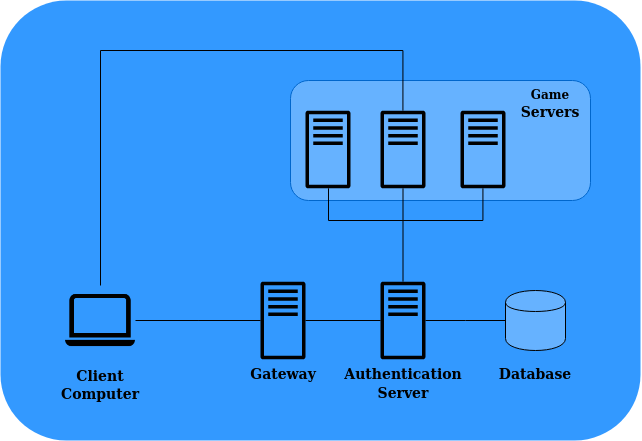

The diagram above was exported from draw.io. Its source (the exported page's mxGraphModel, read from the mxfile embedded in the PNG):
<mxGraphModel dx="2779" dy="1133" grid="1" gridSize="10" guides="1" tooltips="1" connect="1" arrows="1" fold="1" page="1" pageScale="1" pageWidth="850" pageHeight="1100" math="0" shadow="0">
  <root>
    <mxCell id="0" />
    <mxCell id="1" parent="0" />
    <mxCell id="2" value="" style="rounded=1;whiteSpace=wrap;html=1;fontFamily=Verdana;fontSize=14;fontColor=#004C99;fillColor=#3399FF;strokeColor=none;" vertex="1" parent="1">
      <mxGeometry x="-110" y="30" width="640" height="440" as="geometry" />
    </mxCell>
    <mxCell id="3" value="" style="rounded=1;whiteSpace=wrap;html=1;fontFamily=Verdana;fontSize=14;fillColor=#66B2FF;strokeColor=#0066CC;" vertex="1" parent="1">
      <mxGeometry x="180" y="110" width="300" height="120" as="geometry" />
    </mxCell>
    <mxCell id="4" value="" style="shape=cylinder;whiteSpace=wrap;html=1;boundedLbl=1;backgroundOutline=1;fillColor=#66B2FF;" vertex="1" parent="1">
      <mxGeometry x="395" y="320" width="60" height="60" as="geometry" />
    </mxCell>
    <mxCell id="5" value="&lt;div align=&quot;center&quot;&gt;&lt;font style=&quot;font-size: 14px;&quot; face=&quot;Verdana&quot;&gt;&lt;b&gt;&lt;font style=&quot;font-size: 14px;&quot;&gt;Database&lt;/font&gt;&lt;/b&gt;&lt;/font&gt;&lt;/div&gt;" style="text;html=1;strokeColor=none;fillColor=none;align=center;verticalAlign=middle;whiteSpace=wrap;rounded=0;" vertex="1" parent="1">
      <mxGeometry x="395" y="389" width="60" height="30" as="geometry" />
    </mxCell>
    <mxCell id="6" style="edgeStyle=orthogonalEdgeStyle;rounded=0;orthogonalLoop=1;jettySize=auto;html=1;fontFamily=Verdana;fontSize=14;endArrow=none;endFill=0;" edge="1" source="8" target="4" parent="1">
      <mxGeometry relative="1" as="geometry" />
    </mxCell>
    <mxCell id="7" value="" style="edgeStyle=orthogonalEdgeStyle;rounded=0;orthogonalLoop=1;jettySize=auto;html=1;fontFamily=Verdana;fontSize=14;endArrow=none;endFill=0;" edge="1" source="8" target="15" parent="1">
      <mxGeometry relative="1" as="geometry" />
    </mxCell>
    <mxCell id="8" value="" style="sketch=0;outlineConnect=0;fontColor=#232F3E;gradientColor=none;fillColor=#000000;strokeColor=none;dashed=0;verticalLabelPosition=bottom;verticalAlign=top;align=center;html=1;fontSize=12;fontStyle=0;aspect=fixed;pointerEvents=1;shape=mxgraph.aws4.traditional_server;fontFamily=Verdana;" vertex="1" parent="1">
      <mxGeometry x="270" y="311" width="45" height="78" as="geometry" />
    </mxCell>
    <mxCell id="9" value="" style="edgeStyle=orthogonalEdgeStyle;rounded=0;orthogonalLoop=1;jettySize=auto;html=1;fontFamily=Verdana;fontSize=14;endArrow=none;endFill=0;" edge="1" source="10" target="8" parent="1">
      <mxGeometry relative="1" as="geometry" />
    </mxCell>
    <mxCell id="10" value="" style="sketch=0;outlineConnect=0;fontColor=#232F3E;gradientColor=none;fillColor=#000000;strokeColor=none;dashed=0;verticalLabelPosition=bottom;verticalAlign=top;align=center;html=1;fontSize=12;fontStyle=0;aspect=fixed;pointerEvents=1;shape=mxgraph.aws4.traditional_server;fontFamily=Verdana;" vertex="1" parent="1">
      <mxGeometry x="150" y="311" width="45" height="78" as="geometry" />
    </mxCell>
    <mxCell id="11" value="&lt;div align=&quot;center&quot;&gt;&lt;font style=&quot;font-size: 14px;&quot; face=&quot;Verdana&quot;&gt;&lt;b&gt;&lt;font style=&quot;font-size: 14px;&quot;&gt;Authentication&lt;/font&gt;&lt;/b&gt;&lt;/font&gt;&lt;/div&gt;&lt;div align=&quot;center&quot;&gt;&lt;font style=&quot;font-size: 14px;&quot; face=&quot;Verdana&quot;&gt;&lt;b&gt;&lt;font style=&quot;font-size: 14px;&quot;&gt;Server&lt;br&gt;&lt;/font&gt;&lt;/b&gt;&lt;/font&gt;&lt;/div&gt;" style="text;html=1;strokeColor=none;fillColor=none;align=center;verticalAlign=top;whiteSpace=wrap;rounded=0;" vertex="1" parent="1">
      <mxGeometry x="262.5" y="389" width="60" height="30" as="geometry" />
    </mxCell>
    <mxCell id="12" value="&lt;div align=&quot;center&quot;&gt;&lt;font style=&quot;font-size: 14px;&quot; face=&quot;Verdana&quot;&gt;&lt;b&gt;&lt;font style=&quot;font-size: 14px;&quot;&gt;Gateway&lt;/font&gt;&lt;/b&gt;&lt;/font&gt;&lt;/div&gt;" style="text;html=1;strokeColor=none;fillColor=none;align=center;verticalAlign=middle;whiteSpace=wrap;rounded=0;" vertex="1" parent="1">
      <mxGeometry x="142.5" y="389" width="60" height="30" as="geometry" />
    </mxCell>
    <mxCell id="13" value="" style="sketch=0;outlineConnect=0;fontColor=#232F3E;gradientColor=none;fillColor=#000000;strokeColor=none;dashed=0;verticalLabelPosition=bottom;verticalAlign=top;align=center;html=1;fontSize=12;fontStyle=0;aspect=fixed;pointerEvents=1;shape=mxgraph.aws4.traditional_server;fontFamily=Verdana;" vertex="1" parent="1">
      <mxGeometry x="195" y="140" width="45" height="78" as="geometry" />
    </mxCell>
    <mxCell id="14" style="edgeStyle=orthogonalEdgeStyle;rounded=0;orthogonalLoop=1;jettySize=auto;html=1;fontFamily=Verdana;fontSize=14;endArrow=none;endFill=0;entryX=0.5;entryY=0;entryDx=0;entryDy=0;" edge="1" source="15" target="20" parent="1">
      <mxGeometry relative="1" as="geometry">
        <mxPoint x="20" y="350.0000000000001" as="targetPoint" />
        <Array as="points">
          <mxPoint x="293" y="80" />
          <mxPoint x="-10" y="80" />
          <mxPoint x="-10" y="315" />
        </Array>
      </mxGeometry>
    </mxCell>
    <mxCell id="15" value="" style="sketch=0;outlineConnect=0;fontColor=#232F3E;gradientColor=none;fillColor=#000000;strokeColor=none;dashed=0;verticalLabelPosition=bottom;verticalAlign=top;align=center;html=1;fontSize=12;fontStyle=0;aspect=fixed;pointerEvents=1;shape=mxgraph.aws4.traditional_server;fontFamily=Verdana;" vertex="1" parent="1">
      <mxGeometry x="270" y="140" width="45" height="78" as="geometry" />
    </mxCell>
    <mxCell id="16" style="edgeStyle=orthogonalEdgeStyle;rounded=0;orthogonalLoop=1;jettySize=auto;html=1;fontFamily=Verdana;fontSize=14;endArrow=none;endFill=0;" edge="1" source="17" target="13" parent="1">
      <mxGeometry relative="1" as="geometry">
        <mxPoint x="372.5" y="270" as="targetPoint" />
        <Array as="points">
          <mxPoint x="373" y="250" />
          <mxPoint x="218" y="250" />
        </Array>
      </mxGeometry>
    </mxCell>
    <mxCell id="17" value="" style="sketch=0;outlineConnect=0;fontColor=#232F3E;gradientColor=none;fillColor=#000000;strokeColor=none;dashed=0;verticalLabelPosition=bottom;verticalAlign=top;align=center;html=1;fontSize=12;fontStyle=0;aspect=fixed;pointerEvents=1;shape=mxgraph.aws4.traditional_server;fontFamily=Verdana;" vertex="1" parent="1">
      <mxGeometry x="350" y="140" width="45" height="78" as="geometry" />
    </mxCell>
    <mxCell id="18" value="&lt;font face=&quot;Verdana&quot;&gt;&lt;b&gt;Game&lt;/b&gt;&lt;/font&gt;&lt;br&gt;&lt;div align=&quot;center&quot;&gt;&lt;font style=&quot;font-size: 14px;&quot; face=&quot;Verdana&quot;&gt;&lt;b&gt;&lt;font style=&quot;font-size: 14px;&quot;&gt;Servers&lt;br&gt;&lt;/font&gt;&lt;/b&gt;&lt;/font&gt;&lt;/div&gt;" style="text;html=1;strokeColor=none;fillColor=none;align=center;verticalAlign=top;whiteSpace=wrap;rounded=0;" vertex="1" parent="1">
      <mxGeometry x="410" y="110" width="60" height="30" as="geometry" />
    </mxCell>
    <mxCell id="19" style="edgeStyle=orthogonalEdgeStyle;rounded=0;orthogonalLoop=1;jettySize=auto;html=1;exitX=1;exitY=0.5;exitDx=0;exitDy=0;fontFamily=Verdana;fontSize=14;endArrow=none;endFill=0;" edge="1" source="20" target="10" parent="1">
      <mxGeometry relative="1" as="geometry" />
    </mxCell>
    <mxCell id="20" value="" style="shape=image;html=1;verticalAlign=top;verticalLabelPosition=bottom;labelBackgroundColor=#ffffff;imageAspect=0;aspect=fixed;image=https://cdn1.iconfinder.com/data/icons/bootstrap-vol-3/16/laptop-128.png;fontFamily=Verdana;fontSize=14;" vertex="1" parent="1">
      <mxGeometry x="-45" y="315" width="70" height="70" as="geometry" />
    </mxCell>
    <mxCell id="21" value="&lt;div align=&quot;center&quot;&gt;&lt;font style=&quot;font-size: 14px;&quot; face=&quot;Verdana&quot;&gt;&lt;b&gt;&lt;font style=&quot;font-size: 14px;&quot;&gt;Client Computer&lt;/font&gt;&lt;/b&gt;&lt;/font&gt;&lt;/div&gt;" style="text;html=1;strokeColor=none;fillColor=none;align=center;verticalAlign=middle;whiteSpace=wrap;rounded=0;" vertex="1" parent="1">
      <mxGeometry x="-40" y="400" width="60" height="30" as="geometry" />
    </mxCell>
  </root>
</mxGraphModel>